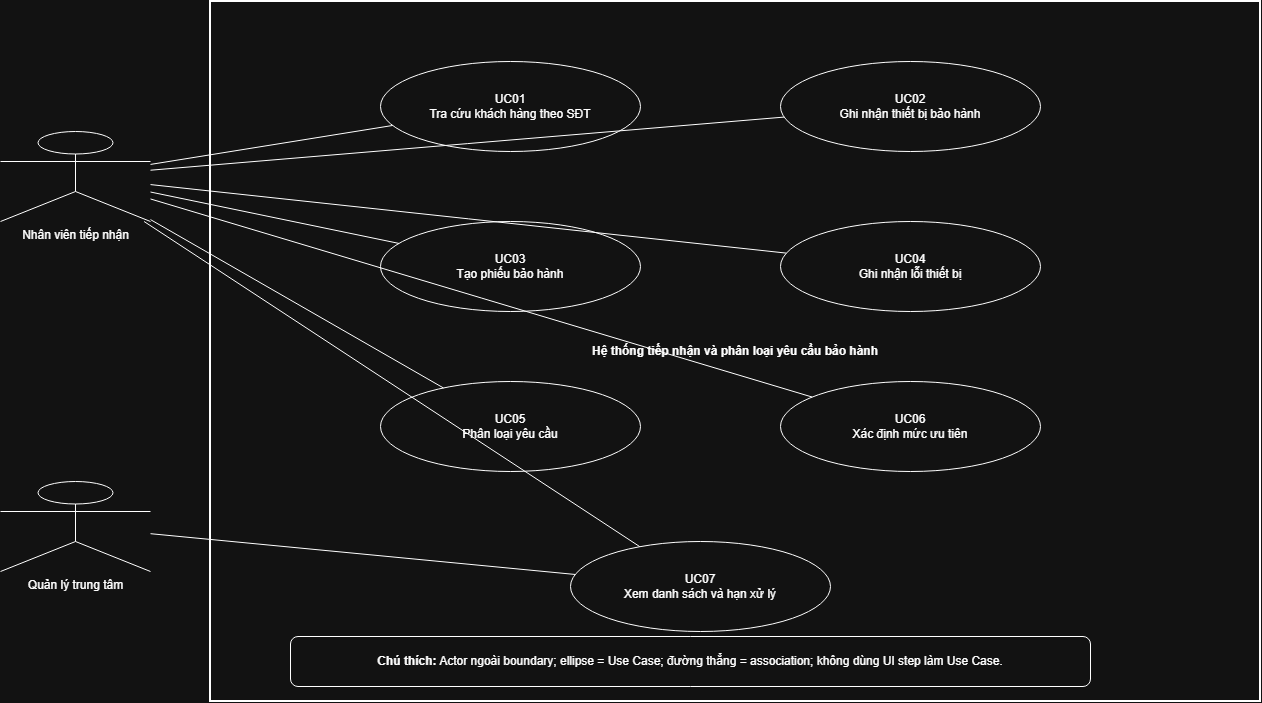

The diagram above was exported from draw.io. Its source (the exported page's mxGraphModel, read from the mxfile embedded in the PNG):
<mxGraphModel dx="1305" dy="793" grid="1" gridSize="10" guides="1" tooltips="1" connect="1" arrows="1" fold="1" page="1" pageScale="1" pageWidth="1600" pageHeight="1000" math="0" shadow="0">
  <root>
    <mxCell id="0" />
    <mxCell id="1" parent="0" />
    <mxCell id="boundary" parent="1" style="rounded=0;whiteSpace=wrap;html=1;strokeWidth=2;" value="&lt;b&gt;Hệ thống tiếp nhận và phân loại yêu cầu bảo hành&lt;/b&gt;" vertex="1">
      <mxGeometry height="700" width="1050" x="250" y="40" as="geometry" />
    </mxCell>
    <mxCell id="a1" parent="1" style="shape=umlActor;verticalLabelPosition=bottom;verticalAlign=top;html=1;" value="Nhân viên tiếp nhận" vertex="1">
      <mxGeometry height="90" width="150" x="40" y="170" as="geometry" />
    </mxCell>
    <mxCell id="a2" parent="1" style="shape=umlActor;verticalLabelPosition=bottom;verticalAlign=top;html=1;" value="Quản lý trung tâm" vertex="1">
      <mxGeometry height="90" width="150" x="40" y="520" as="geometry" />
    </mxCell>
    <mxCell id="uc1" parent="1" style="ellipse;whiteSpace=wrap;html=1;" value="UC01&lt;br/&gt;Tra cứu khách hàng theo SĐT" vertex="1">
      <mxGeometry height="90" width="260" x="420" y="100" as="geometry" />
    </mxCell>
    <mxCell id="uc2" parent="1" style="ellipse;whiteSpace=wrap;html=1;" value="UC02&lt;br/&gt;Ghi nhận thiết bị bảo hành" vertex="1">
      <mxGeometry height="90" width="260" x="820" y="100" as="geometry" />
    </mxCell>
    <mxCell id="uc3" parent="1" style="ellipse;whiteSpace=wrap;html=1;" value="UC03&lt;br/&gt;Tạo phiếu bảo hành" vertex="1">
      <mxGeometry height="90" width="260" x="420" y="260" as="geometry" />
    </mxCell>
    <mxCell id="uc4" parent="1" style="ellipse;whiteSpace=wrap;html=1;" value="UC04&lt;br/&gt;Ghi nhận lỗi thiết bị" vertex="1">
      <mxGeometry height="90" width="260" x="820" y="260" as="geometry" />
    </mxCell>
    <mxCell id="uc5" parent="1" style="ellipse;whiteSpace=wrap;html=1;" value="UC05&lt;br/&gt;Phân loại yêu cầu" vertex="1">
      <mxGeometry height="90" width="260" x="420" y="420" as="geometry" />
    </mxCell>
    <mxCell id="uc6" parent="1" style="ellipse;whiteSpace=wrap;html=1;" value="UC06&lt;br/&gt;Xác định mức ưu tiên" vertex="1">
      <mxGeometry height="90" width="260" x="820" y="420" as="geometry" />
    </mxCell>
    <mxCell id="uc7" parent="1" style="ellipse;whiteSpace=wrap;html=1;" value="UC07&lt;br/&gt;Xem danh sách và hạn xử lý" vertex="1">
      <mxGeometry height="90" width="260" x="610" y="580" as="geometry" />
    </mxCell>
    <mxCell id="ua0" edge="1" parent="1" source="a1" style="endArrow=none;html=1;" target="uc1" value="">
      <mxGeometry relative="1" as="geometry" />
    </mxCell>
    <mxCell id="ua1" edge="1" parent="1" source="a1" style="endArrow=none;html=1;" target="uc2" value="">
      <mxGeometry relative="1" as="geometry" />
    </mxCell>
    <mxCell id="ua2" edge="1" parent="1" source="a1" style="endArrow=none;html=1;" target="uc3" value="">
      <mxGeometry relative="1" as="geometry" />
    </mxCell>
    <mxCell id="ua3" edge="1" parent="1" source="a1" style="endArrow=none;html=1;" target="uc4" value="">
      <mxGeometry relative="1" as="geometry" />
    </mxCell>
    <mxCell id="ua4" edge="1" parent="1" source="a1" style="endArrow=none;html=1;" target="uc5" value="">
      <mxGeometry relative="1" as="geometry" />
    </mxCell>
    <mxCell id="ua5" edge="1" parent="1" source="a1" style="endArrow=none;html=1;" target="uc6" value="">
      <mxGeometry relative="1" as="geometry" />
    </mxCell>
    <mxCell id="ua6" edge="1" parent="1" source="a1" style="endArrow=none;html=1;" target="uc7" value="">
      <mxGeometry relative="1" as="geometry" />
    </mxCell>
    <mxCell id="ua7" edge="1" parent="1" source="a2" style="endArrow=none;html=1;" target="uc7" value="">
      <mxGeometry relative="1" as="geometry" />
    </mxCell>
    <mxCell id="leg" parent="1" style="rounded=1;whiteSpace=wrap;html=1;" value="&lt;b&gt;Chú thích:&lt;/b&gt; Actor ngoài boundary; ellipse = Use Case; đường thẳng = association; không dùng UI step làm Use Case." vertex="1">
      <mxGeometry height="50" width="800" x="330" y="675" as="geometry" />
    </mxCell>
  </root>
</mxGraphModel>